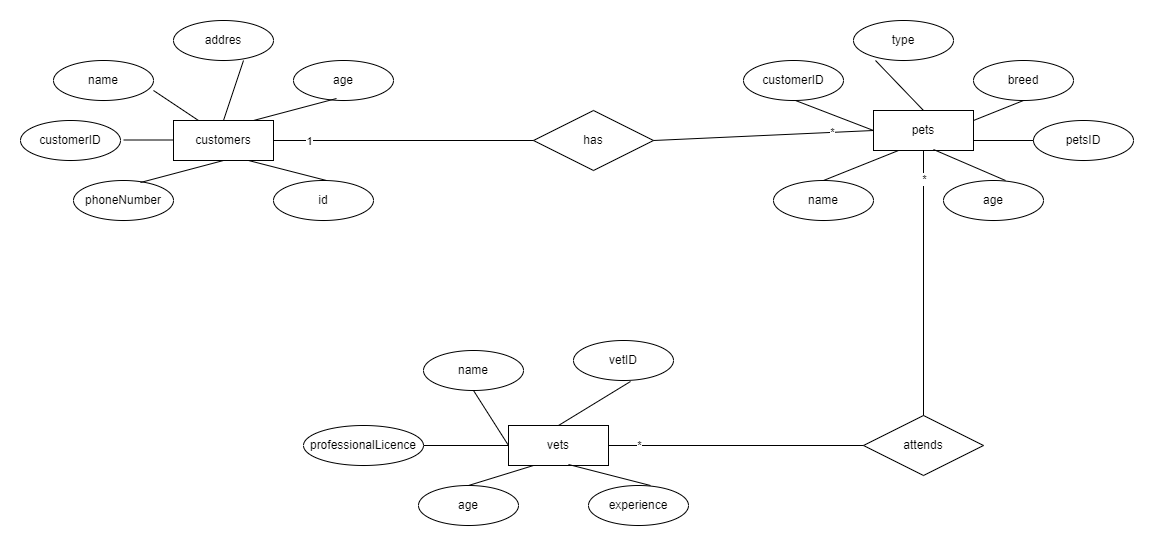

The diagram above was exported from draw.io. Its source (the exported page's mxGraphModel, read from the mxfile embedded in the PNG):
<mxGraphModel dx="2062" dy="561" grid="1" gridSize="10" guides="1" tooltips="1" connect="1" arrows="1" fold="1" page="1" pageScale="1" pageWidth="827" pageHeight="1169" math="0" shadow="0">
  <root>
    <mxCell id="0" />
    <mxCell id="1" parent="0" />
    <mxCell id="fjSpCudaobX31KVBRj2o-1" value="customers" style="whiteSpace=wrap;html=1;align=center;" parent="1" vertex="1">
      <mxGeometry x="-260" y="180" width="100" height="40" as="geometry" />
    </mxCell>
    <mxCell id="fjSpCudaobX31KVBRj2o-2" value="pets" style="whiteSpace=wrap;html=1;align=center;" parent="1" vertex="1">
      <mxGeometry x="440" y="170" width="100" height="40" as="geometry" />
    </mxCell>
    <mxCell id="fjSpCudaobX31KVBRj2o-5" value="phoneNumber" style="ellipse;whiteSpace=wrap;html=1;align=center;" parent="1" vertex="1">
      <mxGeometry x="-360" y="240" width="100" height="40" as="geometry" />
    </mxCell>
    <mxCell id="fjSpCudaobX31KVBRj2o-7" value="id" style="ellipse;whiteSpace=wrap;html=1;align=center;" parent="1" vertex="1">
      <mxGeometry x="-160" y="240" width="100" height="40" as="geometry" />
    </mxCell>
    <mxCell id="fjSpCudaobX31KVBRj2o-8" value="name" style="ellipse;whiteSpace=wrap;html=1;align=center;" parent="1" vertex="1">
      <mxGeometry x="-380" y="120" width="100" height="40" as="geometry" />
    </mxCell>
    <mxCell id="fjSpCudaobX31KVBRj2o-9" value="addres" style="ellipse;whiteSpace=wrap;html=1;align=center;" parent="1" vertex="1">
      <mxGeometry x="-260" y="80" width="100" height="40" as="geometry" />
    </mxCell>
    <mxCell id="fjSpCudaobX31KVBRj2o-10" value="age" style="ellipse;whiteSpace=wrap;html=1;align=center;" parent="1" vertex="1">
      <mxGeometry x="-140" y="120" width="100" height="40" as="geometry" />
    </mxCell>
    <mxCell id="fjSpCudaobX31KVBRj2o-18" value="" style="endArrow=none;html=1;rounded=0;entryX=0.5;entryY=1;entryDx=0;entryDy=0;exitX=0.67;exitY=0.05;exitDx=0;exitDy=0;exitPerimeter=0;" parent="1" source="fjSpCudaobX31KVBRj2o-5" target="fjSpCudaobX31KVBRj2o-1" edge="1">
      <mxGeometry relative="1" as="geometry">
        <mxPoint x="-360" y="240" as="sourcePoint" />
        <mxPoint x="-200" y="240" as="targetPoint" />
      </mxGeometry>
    </mxCell>
    <mxCell id="fjSpCudaobX31KVBRj2o-19" value="" style="endArrow=none;html=1;rounded=0;entryX=0.5;entryY=1;entryDx=0;entryDy=0;exitX=0.25;exitY=0;exitDx=0;exitDy=0;" parent="1" source="fjSpCudaobX31KVBRj2o-1" edge="1">
      <mxGeometry relative="1" as="geometry">
        <mxPoint x="-363" y="172" as="sourcePoint" />
        <mxPoint x="-280" y="150" as="targetPoint" />
      </mxGeometry>
    </mxCell>
    <mxCell id="fjSpCudaobX31KVBRj2o-20" value="" style="endArrow=none;html=1;rounded=0;entryX=0.5;entryY=1;entryDx=0;entryDy=0;exitX=0.5;exitY=0;exitDx=0;exitDy=0;" parent="1" source="fjSpCudaobX31KVBRj2o-1" edge="1">
      <mxGeometry relative="1" as="geometry">
        <mxPoint x="-273" y="142" as="sourcePoint" />
        <mxPoint x="-190" y="120" as="targetPoint" />
      </mxGeometry>
    </mxCell>
    <mxCell id="fjSpCudaobX31KVBRj2o-21" value="" style="endArrow=none;html=1;rounded=0;entryX=0.5;entryY=1;entryDx=0;entryDy=0;exitX=0.67;exitY=0.05;exitDx=0;exitDy=0;exitPerimeter=0;" parent="1" edge="1">
      <mxGeometry relative="1" as="geometry">
        <mxPoint x="-180" y="180" as="sourcePoint" />
        <mxPoint x="-97" y="158" as="targetPoint" />
      </mxGeometry>
    </mxCell>
    <mxCell id="fjSpCudaobX31KVBRj2o-22" value="" style="endArrow=none;html=1;rounded=0;entryX=0.5;entryY=1;entryDx=0;entryDy=0;exitX=0.75;exitY=1;exitDx=0;exitDy=0;" parent="1" source="fjSpCudaobX31KVBRj2o-1" edge="1">
      <mxGeometry relative="1" as="geometry">
        <mxPoint x="-190" y="262" as="sourcePoint" />
        <mxPoint x="-107" y="240" as="targetPoint" />
      </mxGeometry>
    </mxCell>
    <mxCell id="fjSpCudaobX31KVBRj2o-23" value="age" style="ellipse;whiteSpace=wrap;html=1;align=center;" parent="1" vertex="1">
      <mxGeometry x="510" y="240" width="100" height="40" as="geometry" />
    </mxCell>
    <mxCell id="fjSpCudaobX31KVBRj2o-24" value="name" style="ellipse;whiteSpace=wrap;html=1;align=center;" parent="1" vertex="1">
      <mxGeometry x="340" y="240" width="100" height="40" as="geometry" />
    </mxCell>
    <mxCell id="fjSpCudaobX31KVBRj2o-25" value="breed" style="ellipse;whiteSpace=wrap;html=1;align=center;" parent="1" vertex="1">
      <mxGeometry x="540" y="120" width="100" height="40" as="geometry" />
    </mxCell>
    <mxCell id="fjSpCudaobX31KVBRj2o-26" value="type" style="ellipse;whiteSpace=wrap;html=1;align=center;" parent="1" vertex="1">
      <mxGeometry x="420" y="80" width="100" height="40" as="geometry" />
    </mxCell>
    <mxCell id="fjSpCudaobX31KVBRj2o-27" value="customerID" style="ellipse;whiteSpace=wrap;html=1;align=center;" parent="1" vertex="1">
      <mxGeometry x="310" y="120" width="100" height="40" as="geometry" />
    </mxCell>
    <mxCell id="fjSpCudaobX31KVBRj2o-28" value="" style="endArrow=none;html=1;rounded=0;entryX=0;entryY=0.5;entryDx=0;entryDy=0;exitX=0.75;exitY=1;exitDx=0;exitDy=0;" parent="1" target="fjSpCudaobX31KVBRj2o-2" edge="1">
      <mxGeometry relative="1" as="geometry">
        <mxPoint x="362" y="160" as="sourcePoint" />
        <mxPoint x="440" y="180" as="targetPoint" />
      </mxGeometry>
    </mxCell>
    <mxCell id="fjSpCudaobX31KVBRj2o-29" value="" style="endArrow=none;html=1;rounded=0;entryX=0.5;entryY=0;entryDx=0;entryDy=0;exitX=0.75;exitY=1;exitDx=0;exitDy=0;" parent="1" target="fjSpCudaobX31KVBRj2o-2" edge="1">
      <mxGeometry relative="1" as="geometry">
        <mxPoint x="442" y="120" as="sourcePoint" />
        <mxPoint x="520" y="140" as="targetPoint" />
      </mxGeometry>
    </mxCell>
    <mxCell id="fjSpCudaobX31KVBRj2o-30" value="" style="endArrow=none;html=1;rounded=0;entryX=0.25;entryY=1;entryDx=0;entryDy=0;exitX=0.75;exitY=1;exitDx=0;exitDy=0;" parent="1" target="fjSpCudaobX31KVBRj2o-2" edge="1">
      <mxGeometry relative="1" as="geometry">
        <mxPoint x="390" y="240" as="sourcePoint" />
        <mxPoint x="468" y="260" as="targetPoint" />
      </mxGeometry>
    </mxCell>
    <mxCell id="fjSpCudaobX31KVBRj2o-31" value="" style="endArrow=none;html=1;rounded=0;entryX=0.5;entryY=1;entryDx=0;entryDy=0;exitX=1;exitY=0.25;exitDx=0;exitDy=0;" parent="1" source="fjSpCudaobX31KVBRj2o-2" target="fjSpCudaobX31KVBRj2o-25" edge="1">
      <mxGeometry relative="1" as="geometry">
        <mxPoint x="530" y="180" as="sourcePoint" />
        <mxPoint x="598" y="200" as="targetPoint" />
      </mxGeometry>
    </mxCell>
    <mxCell id="fjSpCudaobX31KVBRj2o-32" value="" style="endArrow=none;html=1;rounded=0;entryX=0.5;entryY=1;entryDx=0;entryDy=0;exitX=0.6;exitY=0.975;exitDx=0;exitDy=0;exitPerimeter=0;" parent="1" source="fjSpCudaobX31KVBRj2o-2" edge="1">
      <mxGeometry relative="1" as="geometry">
        <mxPoint x="494" y="220" as="sourcePoint" />
        <mxPoint x="572" y="240" as="targetPoint" />
      </mxGeometry>
    </mxCell>
    <mxCell id="fjSpCudaobX31KVBRj2o-33" value="customerID" style="ellipse;whiteSpace=wrap;html=1;align=center;" parent="1" vertex="1">
      <mxGeometry x="-413" y="180" width="100" height="40" as="geometry" />
    </mxCell>
    <mxCell id="fjSpCudaobX31KVBRj2o-34" value="" style="endArrow=none;html=1;rounded=0;entryX=0.5;entryY=1;entryDx=0;entryDy=0;exitX=1;exitY=0.5;exitDx=0;exitDy=0;" parent="1" edge="1">
      <mxGeometry relative="1" as="geometry">
        <mxPoint x="-310" y="199.5" as="sourcePoint" />
        <mxPoint x="-260" y="199.5" as="targetPoint" />
      </mxGeometry>
    </mxCell>
    <mxCell id="fjSpCudaobX31KVBRj2o-35" value="petsID" style="ellipse;whiteSpace=wrap;html=1;align=center;" parent="1" vertex="1">
      <mxGeometry x="600" y="180" width="100" height="40" as="geometry" />
    </mxCell>
    <mxCell id="fjSpCudaobX31KVBRj2o-36" value="" style="endArrow=none;html=1;rounded=0;entryX=0;entryY=0.5;entryDx=0;entryDy=0;exitX=1;exitY=0.75;exitDx=0;exitDy=0;" parent="1" source="fjSpCudaobX31KVBRj2o-2" target="fjSpCudaobX31KVBRj2o-35" edge="1">
      <mxGeometry relative="1" as="geometry">
        <mxPoint x="540" y="190" as="sourcePoint" />
        <mxPoint x="600" y="170" as="targetPoint" />
      </mxGeometry>
    </mxCell>
    <mxCell id="fjSpCudaobX31KVBRj2o-37" value="has" style="shape=rhombus;perimeter=rhombusPerimeter;whiteSpace=wrap;html=1;align=center;" parent="1" vertex="1">
      <mxGeometry x="100" y="170" width="120" height="60" as="geometry" />
    </mxCell>
    <mxCell id="fjSpCudaobX31KVBRj2o-38" value="" style="endArrow=none;html=1;rounded=0;entryX=0.25;entryY=1;entryDx=0;entryDy=0;exitX=1;exitY=0.5;exitDx=0;exitDy=0;" parent="1" source="fjSpCudaobX31KVBRj2o-1" edge="1">
      <mxGeometry relative="1" as="geometry">
        <mxPoint x="20" y="250" as="sourcePoint" />
        <mxPoint x="100" y="200" as="targetPoint" />
      </mxGeometry>
    </mxCell>
    <mxCell id="Tq-yNU5CkK1YWtqAxhhv-7" value="1" style="edgeLabel;html=1;align=center;verticalAlign=middle;resizable=0;points=[];" parent="fjSpCudaobX31KVBRj2o-38" connectable="0" vertex="1">
      <mxGeometry x="-0.7308" relative="1" as="geometry">
        <mxPoint as="offset" />
      </mxGeometry>
    </mxCell>
    <mxCell id="fjSpCudaobX31KVBRj2o-39" value="" style="endArrow=none;html=1;rounded=0;entryX=0;entryY=0.5;entryDx=0;entryDy=0;exitX=0.75;exitY=1;exitDx=0;exitDy=0;" parent="1" target="fjSpCudaobX31KVBRj2o-2" edge="1">
      <mxGeometry relative="1" as="geometry">
        <mxPoint x="220" y="200" as="sourcePoint" />
        <mxPoint x="295" y="170" as="targetPoint" />
      </mxGeometry>
    </mxCell>
    <mxCell id="Tq-yNU5CkK1YWtqAxhhv-6" value="*" style="edgeLabel;html=1;align=center;verticalAlign=middle;resizable=0;points=[];" parent="fjSpCudaobX31KVBRj2o-39" connectable="0" vertex="1">
      <mxGeometry x="0.6272" relative="1" as="geometry">
        <mxPoint as="offset" />
      </mxGeometry>
    </mxCell>
    <mxCell id="fjSpCudaobX31KVBRj2o-40" value="vets" style="whiteSpace=wrap;html=1;align=center;" parent="1" vertex="1">
      <mxGeometry x="75" y="485" width="100" height="40" as="geometry" />
    </mxCell>
    <mxCell id="fjSpCudaobX31KVBRj2o-41" value="experience" style="ellipse;whiteSpace=wrap;html=1;align=center;" parent="1" vertex="1">
      <mxGeometry x="155" y="545" width="100" height="40" as="geometry" />
    </mxCell>
    <mxCell id="fjSpCudaobX31KVBRj2o-42" value="age" style="ellipse;whiteSpace=wrap;html=1;align=center;" parent="1" vertex="1">
      <mxGeometry x="-15" y="545" width="100" height="40" as="geometry" />
    </mxCell>
    <mxCell id="fjSpCudaobX31KVBRj2o-44" value="vetID" style="ellipse;whiteSpace=wrap;html=1;align=center;" parent="1" vertex="1">
      <mxGeometry x="140" y="400" width="100" height="40" as="geometry" />
    </mxCell>
    <mxCell id="fjSpCudaobX31KVBRj2o-45" value="name" style="ellipse;whiteSpace=wrap;html=1;align=center;" parent="1" vertex="1">
      <mxGeometry x="-10" y="410" width="100" height="40" as="geometry" />
    </mxCell>
    <mxCell id="fjSpCudaobX31KVBRj2o-46" value="" style="endArrow=none;html=1;rounded=0;entryX=0;entryY=0.5;entryDx=0;entryDy=0;exitX=0.5;exitY=1;exitDx=0;exitDy=0;" parent="1" source="fjSpCudaobX31KVBRj2o-45" target="fjSpCudaobX31KVBRj2o-40" edge="1">
      <mxGeometry relative="1" as="geometry">
        <mxPoint x="7" y="465" as="sourcePoint" />
        <mxPoint x="85" y="485" as="targetPoint" />
      </mxGeometry>
    </mxCell>
    <mxCell id="fjSpCudaobX31KVBRj2o-47" value="" style="endArrow=none;html=1;rounded=0;entryX=0.5;entryY=0;entryDx=0;entryDy=0;exitX=0.57;exitY=1.025;exitDx=0;exitDy=0;exitPerimeter=0;" parent="1" source="fjSpCudaobX31KVBRj2o-44" target="fjSpCudaobX31KVBRj2o-40" edge="1">
      <mxGeometry relative="1" as="geometry">
        <mxPoint x="87" y="425" as="sourcePoint" />
        <mxPoint x="165" y="445" as="targetPoint" />
      </mxGeometry>
    </mxCell>
    <mxCell id="fjSpCudaobX31KVBRj2o-48" value="" style="endArrow=none;html=1;rounded=0;entryX=0.25;entryY=1;entryDx=0;entryDy=0;exitX=0.75;exitY=1;exitDx=0;exitDy=0;" parent="1" target="fjSpCudaobX31KVBRj2o-40" edge="1">
      <mxGeometry relative="1" as="geometry">
        <mxPoint x="35" y="545" as="sourcePoint" />
        <mxPoint x="113" y="565" as="targetPoint" />
      </mxGeometry>
    </mxCell>
    <mxCell id="fjSpCudaobX31KVBRj2o-50" value="" style="endArrow=none;html=1;rounded=0;entryX=0.5;entryY=1;entryDx=0;entryDy=0;exitX=0.6;exitY=0.975;exitDx=0;exitDy=0;exitPerimeter=0;" parent="1" source="fjSpCudaobX31KVBRj2o-40" edge="1">
      <mxGeometry relative="1" as="geometry">
        <mxPoint x="139" y="525" as="sourcePoint" />
        <mxPoint x="217" y="545" as="targetPoint" />
      </mxGeometry>
    </mxCell>
    <mxCell id="fjSpCudaobX31KVBRj2o-51" value="professionalLicence" style="ellipse;whiteSpace=wrap;html=1;align=center;" parent="1" vertex="1">
      <mxGeometry x="-130" y="485" width="120" height="40" as="geometry" />
    </mxCell>
    <mxCell id="fjSpCudaobX31KVBRj2o-52" value="" style="endArrow=none;html=1;rounded=0;entryX=1;entryY=0.5;entryDx=0;entryDy=0;" parent="1" source="fjSpCudaobX31KVBRj2o-40" target="fjSpCudaobX31KVBRj2o-51" edge="1">
      <mxGeometry relative="1" as="geometry">
        <mxPoint x="80" y="510" as="sourcePoint" />
        <mxPoint x="245" y="475" as="targetPoint" />
      </mxGeometry>
    </mxCell>
    <mxCell id="Tq-yNU5CkK1YWtqAxhhv-1" value="attends" style="shape=rhombus;perimeter=rhombusPerimeter;whiteSpace=wrap;html=1;align=center;direction=west;" parent="1" vertex="1">
      <mxGeometry x="430" y="475" width="120" height="60" as="geometry" />
    </mxCell>
    <mxCell id="Tq-yNU5CkK1YWtqAxhhv-2" value="" style="endArrow=none;html=1;rounded=0;exitX=1;exitY=0.5;exitDx=0;exitDy=0;" parent="1" source="fjSpCudaobX31KVBRj2o-40" target="Tq-yNU5CkK1YWtqAxhhv-1" edge="1">
      <mxGeometry relative="1" as="geometry">
        <mxPoint x="430" y="760" as="sourcePoint" />
        <mxPoint x="430" y="560" as="targetPoint" />
      </mxGeometry>
    </mxCell>
    <mxCell id="Tq-yNU5CkK1YWtqAxhhv-4" value="*" style="edgeLabel;html=1;align=center;verticalAlign=middle;resizable=0;points=[];" parent="Tq-yNU5CkK1YWtqAxhhv-2" connectable="0" vertex="1">
      <mxGeometry x="-0.7647" y="1" relative="1" as="geometry">
        <mxPoint as="offset" />
      </mxGeometry>
    </mxCell>
    <mxCell id="Tq-yNU5CkK1YWtqAxhhv-3" value="" style="endArrow=none;html=1;rounded=0;entryX=0.5;entryY=1;entryDx=0;entryDy=0;exitX=0.5;exitY=1;exitDx=0;exitDy=0;" parent="1" source="Tq-yNU5CkK1YWtqAxhhv-1" target="fjSpCudaobX31KVBRj2o-2" edge="1">
      <mxGeometry relative="1" as="geometry">
        <mxPoint x="490" y="330" as="sourcePoint" />
        <mxPoint x="710" y="320" as="targetPoint" />
      </mxGeometry>
    </mxCell>
    <mxCell id="Tq-yNU5CkK1YWtqAxhhv-5" value="*" style="edgeLabel;html=1;align=center;verticalAlign=middle;resizable=0;points=[];" parent="Tq-yNU5CkK1YWtqAxhhv-3" connectable="0" vertex="1">
      <mxGeometry x="0.7887" relative="1" as="geometry">
        <mxPoint as="offset" />
      </mxGeometry>
    </mxCell>
  </root>
</mxGraphModel>